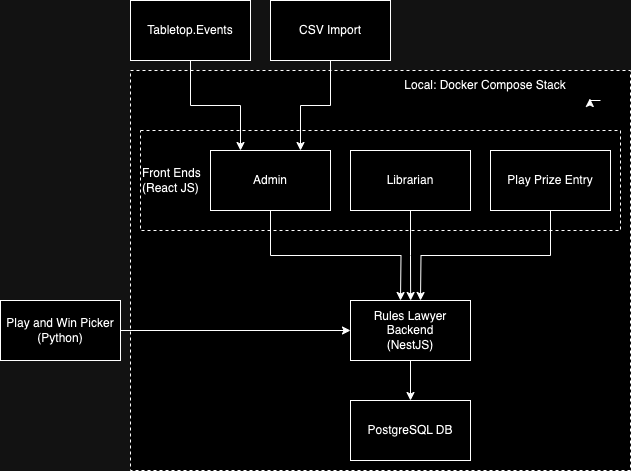

The diagram above was exported from draw.io. Its source (the exported page's mxGraphModel, read from the mxfile embedded in the PNG):
<mxGraphModel dx="1056" dy="503" grid="1" gridSize="10" guides="1" tooltips="1" connect="1" arrows="1" fold="1" page="1" pageScale="1" pageWidth="1100" pageHeight="850" math="0" shadow="0">
  <root>
    <mxCell id="0" />
    <mxCell id="1" parent="0" />
    <mxCell id="IbEwpoPFkSaWlkJG3-AH-15" value="" style="rounded=0;whiteSpace=wrap;html=1;dashed=1;" parent="1" vertex="1">
      <mxGeometry x="220" y="80" width="500" height="400" as="geometry" />
    </mxCell>
    <mxCell id="IbEwpoPFkSaWlkJG3-AH-2" value="Front Ends&lt;div&gt;(React JS)&lt;/div&gt;" style="rounded=0;whiteSpace=wrap;html=1;align=left;dashed=1;" parent="1" vertex="1">
      <mxGeometry x="230" y="140" width="480" height="100" as="geometry" />
    </mxCell>
    <mxCell id="IbEwpoPFkSaWlkJG3-AH-4" style="edgeStyle=orthogonalEdgeStyle;rounded=0;orthogonalLoop=1;jettySize=auto;html=1;exitX=0.5;exitY=1;exitDx=0;exitDy=0;" parent="1" source="AOT6lrFdrGtz9NCO2aSy-1" edge="1">
      <mxGeometry relative="1" as="geometry">
        <mxPoint x="490" y="310" as="targetPoint" />
      </mxGeometry>
    </mxCell>
    <mxCell id="AOT6lrFdrGtz9NCO2aSy-1" value="Admin" style="rounded=0;whiteSpace=wrap;html=1;" parent="1" vertex="1">
      <mxGeometry x="300" y="160" width="120" height="60" as="geometry" />
    </mxCell>
    <mxCell id="IbEwpoPFkSaWlkJG3-AH-5" style="edgeStyle=orthogonalEdgeStyle;rounded=0;orthogonalLoop=1;jettySize=auto;html=1;exitX=0.5;exitY=1;exitDx=0;exitDy=0;" parent="1" source="AOT6lrFdrGtz9NCO2aSy-3" edge="1">
      <mxGeometry relative="1" as="geometry">
        <mxPoint x="500.1428571428571" y="310" as="targetPoint" />
      </mxGeometry>
    </mxCell>
    <mxCell id="AOT6lrFdrGtz9NCO2aSy-3" value="Librarian" style="rounded=0;whiteSpace=wrap;html=1;" parent="1" vertex="1">
      <mxGeometry x="440" y="160" width="120" height="60" as="geometry" />
    </mxCell>
    <mxCell id="IbEwpoPFkSaWlkJG3-AH-6" style="edgeStyle=orthogonalEdgeStyle;rounded=0;orthogonalLoop=1;jettySize=auto;html=1;exitX=0.5;exitY=1;exitDx=0;exitDy=0;" parent="1" source="IbEwpoPFkSaWlkJG3-AH-1" edge="1">
      <mxGeometry relative="1" as="geometry">
        <mxPoint x="510" y="310" as="targetPoint" />
      </mxGeometry>
    </mxCell>
    <mxCell id="IbEwpoPFkSaWlkJG3-AH-1" value="Play Prize Entry" style="rounded=0;whiteSpace=wrap;html=1;" parent="1" vertex="1">
      <mxGeometry x="580" y="160" width="120" height="60" as="geometry" />
    </mxCell>
    <mxCell id="IbEwpoPFkSaWlkJG3-AH-12" style="edgeStyle=orthogonalEdgeStyle;rounded=0;orthogonalLoop=1;jettySize=auto;html=1;entryX=0.5;entryY=0;entryDx=0;entryDy=0;" parent="1" source="IbEwpoPFkSaWlkJG3-AH-7" target="IbEwpoPFkSaWlkJG3-AH-13" edge="1">
      <mxGeometry relative="1" as="geometry">
        <mxPoint x="500" y="430" as="targetPoint" />
      </mxGeometry>
    </mxCell>
    <mxCell id="IbEwpoPFkSaWlkJG3-AH-7" value="Rules Lawyer Backend&lt;div&gt;(NestJS)&lt;/div&gt;" style="rounded=0;whiteSpace=wrap;html=1;" parent="1" vertex="1">
      <mxGeometry x="440" y="310" width="120" height="60" as="geometry" />
    </mxCell>
    <mxCell id="IbEwpoPFkSaWlkJG3-AH-9" style="edgeStyle=orthogonalEdgeStyle;rounded=0;orthogonalLoop=1;jettySize=auto;html=1;entryX=0;entryY=0.5;entryDx=0;entryDy=0;" parent="1" source="IbEwpoPFkSaWlkJG3-AH-8" target="IbEwpoPFkSaWlkJG3-AH-7" edge="1">
      <mxGeometry relative="1" as="geometry" />
    </mxCell>
    <mxCell id="IbEwpoPFkSaWlkJG3-AH-8" value="Play and Win Picker&lt;div&gt;(Python)&lt;/div&gt;" style="rounded=0;whiteSpace=wrap;html=1;" parent="1" vertex="1">
      <mxGeometry x="90" y="310" width="120" height="60" as="geometry" />
    </mxCell>
    <mxCell id="IbEwpoPFkSaWlkJG3-AH-13" value="PostgreSQL DB" style="rounded=0;whiteSpace=wrap;html=1;" parent="1" vertex="1">
      <mxGeometry x="440" y="410" width="120" height="60" as="geometry" />
    </mxCell>
    <mxCell id="IbEwpoPFkSaWlkJG3-AH-16" value="Local: Docker Compose Stack" style="text;html=1;align=center;verticalAlign=middle;whiteSpace=wrap;rounded=0;" parent="1" vertex="1">
      <mxGeometry x="460" y="80" width="230" height="30" as="geometry" />
    </mxCell>
    <mxCell id="IbEwpoPFkSaWlkJG3-AH-21" style="edgeStyle=orthogonalEdgeStyle;rounded=0;orthogonalLoop=1;jettySize=auto;html=1;entryX=0.25;entryY=0;entryDx=0;entryDy=0;" parent="1" source="IbEwpoPFkSaWlkJG3-AH-19" target="AOT6lrFdrGtz9NCO2aSy-1" edge="1">
      <mxGeometry relative="1" as="geometry" />
    </mxCell>
    <mxCell id="IbEwpoPFkSaWlkJG3-AH-19" value="Tabletop.Events" style="rounded=0;whiteSpace=wrap;html=1;" parent="1" vertex="1">
      <mxGeometry x="220" y="10" width="120" height="60" as="geometry" />
    </mxCell>
    <mxCell id="IbEwpoPFkSaWlkJG3-AH-23" style="edgeStyle=orthogonalEdgeStyle;rounded=0;orthogonalLoop=1;jettySize=auto;html=1;entryX=0.75;entryY=0;entryDx=0;entryDy=0;" parent="1" source="IbEwpoPFkSaWlkJG3-AH-22" target="AOT6lrFdrGtz9NCO2aSy-1" edge="1">
      <mxGeometry relative="1" as="geometry" />
    </mxCell>
    <mxCell id="IbEwpoPFkSaWlkJG3-AH-22" value="CSV Import" style="rounded=0;whiteSpace=wrap;html=1;" parent="1" vertex="1">
      <mxGeometry x="360" y="10" width="120" height="60" as="geometry" />
    </mxCell>
    <mxCell id="Oad-uiI5U5--tqYmPnXD-3" style="edgeStyle=orthogonalEdgeStyle;rounded=0;orthogonalLoop=1;jettySize=auto;html=1;exitX=1;exitY=1;exitDx=0;exitDy=0;entryX=0.954;entryY=0.933;entryDx=0;entryDy=0;entryPerimeter=0;" edge="1" parent="1" source="IbEwpoPFkSaWlkJG3-AH-16" target="IbEwpoPFkSaWlkJG3-AH-16">
      <mxGeometry relative="1" as="geometry" />
    </mxCell>
  </root>
</mxGraphModel>